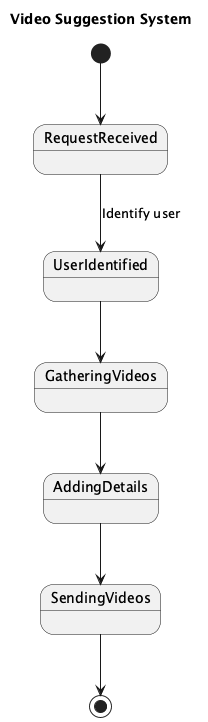

The diagram above was rendered by PlantUML. Its source (embedded in the PNG):
@startuml
title Video Suggestion System

[*] --> RequestReceived

state RequestReceived
state UserIdentified
state GatheringVideos
state AddingDetails
state SendingVideos

RequestReceived --> UserIdentified : Identify user
UserIdentified --> GatheringVideos
GatheringVideos --> AddingDetails
AddingDetails --> SendingVideos
SendingVideos --> [*]

@enduml